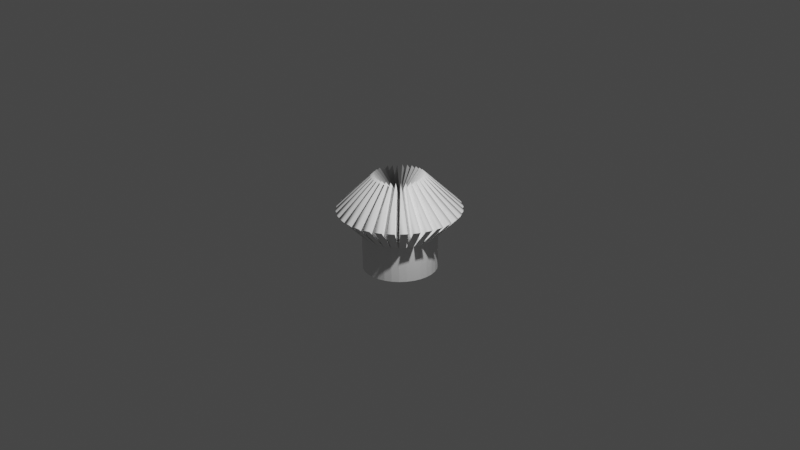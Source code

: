 # Source: SplineGeometryNodes.blend  (saved by Blender 3.6.11; exported with 4.5.12 LTS)
import bpy
from mathutils import Matrix  # noqa: F401  (used for matrix-valued properties, if any)

bpy.ops.wm.read_factory_settings(use_empty=True)
scene = bpy.context.scene
scene.name = 'Scene'

# ---- collections
col_collection = bpy.data.collections.new('Collection'); scene.collection.children.link(col_collection)

# ---- node groups
ng_geometry_nodes = bpy.data.node_groups.new('Geometry Nodes', 'GeometryNodeTree')
_s = ng_geometry_nodes.interface.new_socket(name='Geometry', in_out='OUTPUT', socket_type='NodeSocketGeometry')
_s = ng_geometry_nodes.interface.new_socket(name='Geometry', in_out='INPUT', socket_type='NodeSocketGeometry')
ng_geometry_nodes.is_modifier = True
_N = ng_geometry_nodes.nodes; _L = ng_geometry_nodes.links
n0 = _N.new('NodeGroupInput'); n0.name = 'Group Input'; n0.location = (-666, 126)
n1 = _N.new('GeometryNodeSetCurveRadius'); n1.name = 'Set Curve Radius'; n1.location = (-30, 209)
n2 = _N.new('NodeGroupOutput'); n2.name = 'Group Output'; n2.location = (630, 128)
n3 = _N.new('GeometryNodeCurveToMesh'); n3.name = 'Curve to Mesh'; n3.location = (190, 220)
n3.inputs[3].default_value = True
n4 = _N.new('GeometryNodeCurvePrimitiveCircle'); n4.name = 'Curve Circle'; n4.location = (6, -15)
n5 = _N.new('GeometryNodeCurvePrimitiveLine'); n5.name = 'Curve Line'; n5.location = (-413, 237)
n6 = _N.new('GeometryNodeExtrudeMesh'); n6.name = 'Extrude Mesh'; n6.location = (410, 285)
n7 = _N.new('GeometryNodeSplineParameter'); n7.name = 'Spline Parameter'; n7.location = (-487, -56)
n8 = _N.new('GeometryNodeInputSceneTime'); n8.name = 'Scene Time'; n8.location = (-232, -109)
n9 = _N.new('GeometryNodeInputNamedAttribute'); n9.name = 'Named Attribute'; n9.location = (165, 220)
n9.inputs[0].default_value = 'radius'
n10 = _N.new('GeometryNodeSwitch'); n10.name = 'Switch'; n10.location = (165, 220)
n10.input_type = 'FLOAT'
n10.inputs[1].default_value = 1.0
_L.new(n6.outputs[0], n2.inputs[0])
_L.new(n5.outputs[0], n1.inputs[0])
_L.new(n7.outputs[0], n1.inputs[2])
_L.new(n1.outputs[0], n3.inputs[0])
_L.new(n4.outputs[0], n3.inputs[1])
_L.new(n3.outputs[0], n6.inputs[0])
_L.new(n8.outputs[0], n4.inputs[4])
_L.new(n9.outputs[1], n10.inputs[0])
_L.new(n9.outputs[0], n10.inputs[2])
_L.new(n10.outputs[0], n3.inputs[2])
n2.is_active_output = True

# ---- world
world_world = bpy.data.worlds.new('World'); scene.world = world_world
world_world.use_nodes = True; world_world.node_tree.nodes.clear()
_N = world_world.node_tree.nodes; _L = world_world.node_tree.links
n0 = _N.new('ShaderNodeOutputWorld'); n0.name = 'World Output'; n0.location = (300, 300)
n1 = _N.new('ShaderNodeBackground'); n1.name = 'Background'; n1.location = (10, 300)
n1.inputs[0].default_value = (0.05088, 0.05088, 0.05088, 1.0)
_L.new(n1.outputs[0], n0.inputs[0])
n0.is_active_output = True
world_world.color = (0.05088, 0.05088, 0.05088)
world_world.use_sun_shadow = False
world_world.sun_shadow_jitter_overblur = 0.0

# ---- cameras
cam_camera = bpy.data.cameras.new('Camera')
cam_camera.clip_end = 100.0
cam_camera.ortho_scale = 7.314

# ---- lights
light_light = bpy.data.lights.new('Light', 'POINT')
light_light.transmission_factor = 0.0
light_light.energy = 1000.0
light_light.shadow_soft_size = 0.1
light_light.shadow_maximum_resolution = 0.006
light_light.use_absolute_resolution = True

# ---- meshes
me_plane = bpy.data.meshes.new('Plane')
me_plane.from_pydata([(-1.0, -1.0, 0.0), (1.0, -1.0, 0.0), (-1.0, 1.0, 0.0), (1.0, 1.0, 0.0)], [], [(0, 1, 3, 2)])
_uv = me_plane.uv_layers.new(name='UVMap')
_uv.uv.foreach_set('vector', [0.0, 0.0, 1.0, 0.0, 1.0, 1.0, 0.0, 1.0])
me_plane.update()

# ---- objects
ob_light = bpy.data.objects.new('Light', light_light)
ob_camera = bpy.data.objects.new('Camera', cam_camera)
ob_plane = bpy.data.objects.new('Plane', me_plane)

# ---- transforms, parenting, visibility, modifiers, constraints
ob_light.location = (4.076, 1.005, 5.904)
ob_light.rotation_euler = (0.6503, 0.05522, 1.866)
ob_light.lock_rotations_4d = False
ob_light.empty_display_type = 'ARROWS'
ob_light.color = (0.0, 0.0, 0.0, 0.0)
ob_light.lineart.crease_threshold = 0.0
ob_camera.location = (27.34, -4.399, 13.75)
ob_camera.rotation_euler = (1.151, 0.01132, 1.406)
ob_camera.lock_rotations_4d = False
ob_camera.empty_display_type = 'ARROWS'
ob_camera.color = (0.0, 0.0, 0.0, 0.0)
ob_camera.display_type = 'WIRE'
ob_camera.lineart.crease_threshold = 0.0
ob_plane.location = (0.0, 0.0, 2.177)
ob_plane.rotation_euler = (-3.14, -0.0, 0.0)
_m = ob_plane.modifiers.new('GeometryNodes', 'NODES')
_m.node_group = ng_geometry_nodes

# ---- collection membership
col_collection.objects.link(ob_light)
col_collection.objects.link(ob_camera)
col_collection.objects.link(ob_plane)

# ---- scene / render settings (as saved in the file)
scene.camera = ob_camera
scene.frame_start = 1; scene.frame_end = 120; scene.frame_set(25)
scene.render.engine = 'BLENDER_EEVEE_NEXT'
scene.cycles.sampling_pattern = 'TABULATED_SOBOL'
scene.view_settings.view_transform = 'Filmic'
bpy.context.view_layer.update()
